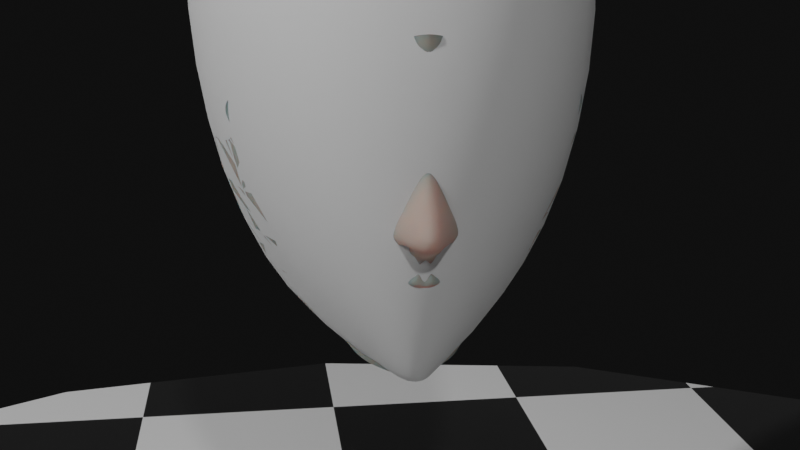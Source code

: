 # Source: Character_002.blend  (saved by Blender 2.90.8; exported with 4.5.12 LTS)
import bpy
from mathutils import Matrix  # noqa: F401  (used for matrix-valued properties, if any)

bpy.ops.wm.read_factory_settings(use_empty=True)
scene = bpy.context.scene
scene.name = 'Scene'

# ---- collections
col_camerastuff = bpy.data.collections.new('CameraStuff'); scene.collection.children.link(col_camerastuff)
col_referense = bpy.data.collections.new('Referense'); scene.collection.children.link(col_referense)
col_model = bpy.data.collections.new('Model'); scene.collection.children.link(col_model)

# ---- materials (node trees are filled in below, after node groups)
mat_ground = bpy.data.materials.new('Ground')
mat_ground.use_backface_culling = True
mat_ground.use_transparent_shadow = False
mat_skin = bpy.data.materials.new('Skin')
mat_skin.alpha_threshold = 0.0
mat_skin.use_transparent_shadow = False
mat_skin.line_color = (0.0, 0.0, 0.0, 1.0)
mat_lip = bpy.data.materials.new('Lip')
mat_lip.alpha_threshold = 0.0
mat_lip.use_transparent_shadow = False
mat_lip.line_color = (0.0, 0.0, 0.0, 1.0)

# ---- material node trees
mat_ground.use_nodes = True; mat_ground.node_tree.nodes.clear()
_N = mat_ground.node_tree.nodes; _L = mat_ground.node_tree.links
n0 = _N.new('ShaderNodeOutputMaterial'); n0.name = 'Material Output'; n0.location = (414, 262)
n1 = _N.new('ShaderNodeBsdfPrincipled'); n1.name = 'Principled BSDF'; n1.location = (5, 320)
n1.distribution = 'GGX'
n1.subsurface_method = 'BURLEY'
n1.inputs[2].default_value = 0.1727
n1.inputs[3].default_value = 1.45
n1.inputs[20].default_value = 0.02545
n1.inputs[24].default_value = 0.1482
n1.inputs[27].default_value = (0.0, 0.0, 0.0, 1.0)
n1.inputs[28].default_value = 1.0
n2 = _N.new('ShaderNodeTexChecker'); n2.name = 'Checker Texture'; n2.location = (-468, 261)
n2.inputs[2].default_value = (0.0, 0.0, 0.0, 1.0)
n2.inputs[3].default_value = 8.0
_L.new(n1.outputs[0], n0.inputs[0])
_L.new(n2.outputs[0], n1.inputs[0])
n0.is_active_output = True
mat_skin.use_nodes = True; mat_skin.node_tree.nodes.clear()
_N = mat_skin.node_tree.nodes; _L = mat_skin.node_tree.links
n0 = _N.new('ShaderNodeOutputMaterial'); n0.name = 'Material Output'; n0.location = (479, 300)
n1 = _N.new('ShaderNodeNormalMap'); n1.name = 'Normal Map'; n1.location = (-401, -23)
n1.space = 'BLENDER_WORLD'
n2 = _N.new('ShaderNodeTexNoise'); n2.name = 'Noise Texture'; n2.location = (-613, 5)
n2.inputs[2].default_value = 120.0
n2.inputs[3].default_value = 16.0
n2.inputs[4].default_value = 0.9083
n3 = _N.new('ShaderNodeBsdfPrincipled'); n3.name = 'Principled BSDF'; n3.location = (-100, 305)
n3.distribution = 'GGX'
n3.subsurface_method = 'BURLEY'
n3.inputs[0].default_value = (0.5953, 0.4205, 0.3608, 1.0)
n3.inputs[2].default_value = 0.8045
n3.inputs[3].default_value = 1.45
n3.inputs[8].default_value = 1.0
n3.inputs[10].default_value = 0.04614
n3.inputs[27].default_value = (0.0, 0.0, 0.0, 1.0)
n3.inputs[28].default_value = 1.0
_L.new(n2.outputs[0], n1.inputs[0])
_L.new(n3.outputs[0], n0.inputs[0])
n0.is_active_output = True
mat_lip.use_nodes = True; mat_lip.node_tree.nodes.clear()
_N = mat_lip.node_tree.nodes; _L = mat_lip.node_tree.links
n0 = _N.new('ShaderNodeOutputMaterial'); n0.name = 'Material Output'; n0.location = (300, 300)
n1 = _N.new('ShaderNodeMath'); n1.name = 'Math'; n1.location = (-1103, 269)
n1.operation = 'MULTIPLY'
n1.inputs[2].default_value = 0.0
n2 = _N.new('ShaderNodeValue'); n2.name = 'Value'; n2.location = (-1272, -90)
n2.outputs[0].default_value = 0.08
n3 = _N.new('ShaderNodeMath'); n3.name = 'Math.001'; n3.location = (-926, 270)
n3.width = 119
n3.operation = 'MULTIPLY'
n3.inputs[2].default_value = 0.0
n4 = _N.new('ShaderNodeBsdfPrincipled'); n4.name = 'Principled BSDF'; n4.location = (-446, 307)
n4.distribution = 'GGX'
n4.subsurface_method = 'BURLEY'
n4.inputs[0].default_value = (0.7875, 0.3713, 0.3033, 1.0)
n4.inputs[2].default_value = 0.1909
n4.inputs[3].default_value = 1.45
n4.inputs[8].default_value = 1.0
n4.inputs[10].default_value = 0.03659
n4.inputs[13].default_value = 0.4591
n4.inputs[27].default_value = (0.0, 0.0, 0.0, 1.0)
n4.inputs[28].default_value = 1.0
n5 = _N.new('ShaderNodeDisplacement'); n5.name = 'Displacement'; n5.location = (87, 84)
n5.inputs[0].default_value = 0.1
n5.inputs[2].default_value = 0.03
n6 = _N.new('ShaderNodeTexWave'); n6.name = 'Wave Texture'; n6.location = (-1347, 278)
n6.wave_type = 'RINGS'
n6.wave_profile = 'SAW'
n6.inputs[1].default_value = 55.0
n6.inputs[3].default_value = 1.0
_L.new(n5.outputs[0], n0.inputs[2])
_L.new(n1.outputs[0], n3.inputs[0])
_L.new(n6.outputs[1], n1.inputs[0])
_L.new(n2.outputs[0], n1.inputs[1])
_L.new(n2.outputs[0], n3.inputs[1])
_L.new(n3.outputs[0], n5.inputs[1])
_L.new(n4.outputs[0], n0.inputs[0])
n0.is_active_output = True

# ---- world
world_world = bpy.data.worlds.new('World'); scene.world = world_world
world_world.use_nodes = True; world_world.node_tree.nodes.clear()
_N = world_world.node_tree.nodes; _L = world_world.node_tree.links
n0 = _N.new('ShaderNodeOutputWorld'); n0.name = 'World Output'; n0.location = (300, 300)
n1 = _N.new('ShaderNodeBackground'); n1.name = 'Background'; n1.location = (10, 300)
n1.inputs[0].default_value = (0.004896, 0.004896, 0.004896, 1.0)
_L.new(n1.outputs[0], n0.inputs[0])
n0.is_active_output = True
world_world.color = (0.05088, 0.05088, 0.05088)
world_world.use_sun_shadow = False
world_world.sun_shadow_jitter_overblur = 0.0

# ---- cameras
cam_camera = bpy.data.cameras.new('Camera')
cam_camera.clip_end = 100.0
cam_camera.ortho_scale = 7.314
cam_camera.display_size = 0.5

# ---- lights
light_trilamp_back = bpy.data.lights.new('TriLamp-Back', 'AREA')
light_trilamp_back.transmission_factor = 0.0
light_trilamp_back.energy = 78.54
light_trilamp_back.shadow_soft_size = 0.25
light_trilamp_back.shadow_maximum_resolution = 0.006
light_trilamp_back.use_absolute_resolution = True
light_trilamp_fill = bpy.data.lights.new('TriLamp-Fill', 'AREA')
light_trilamp_fill.transmission_factor = 0.0
light_trilamp_fill.energy = 78.54
light_trilamp_fill.shadow_soft_size = 0.25
light_trilamp_fill.shadow_maximum_resolution = 0.006
light_trilamp_fill.use_absolute_resolution = True
light_trilamp_key_002 = bpy.data.lights.new('TriLamp-Key.002', 'AREA')
light_trilamp_key_002.transmission_factor = 0.0
light_trilamp_key_002.energy = 157.1
light_trilamp_key_002.shadow_soft_size = 0.25
light_trilamp_key_002.shadow_maximum_resolution = 0.006
light_trilamp_key_002.use_absolute_resolution = True

# ---- meshes
me_cube_001 = bpy.data.meshes.new('Cube.001')
me_cube_001.from_pydata([(-0.5551, -0.2993, -0.9432), (-0.9434, -0.5642, 1.593), (0.8561, -0.135, -1.276), (0.5396, -0.5642, 1.717), (-0.9563, -0.6209, -0.4679), (-1.138, -0.8038, 0.7643), (1.157, -0.8038, 0.7643), (1.157, -0.6209, -0.4679), (-0.098, 0.0, -1.041), (-1.155, 0.0, 1.807), (0.9177, 0.0, -1.3), (0.6521, 0.0, 1.931), (1.404, 0.0, -0.4679), (1.404, 0.0, 0.7832), (-1.17, 0.0, -0.4679), (-1.391, 0.0, 0.7832), (1.099, 0.0, -1.258), (-0.8435, 0.0, -0.6414), (0.2244, -0.6745, -1.105), (-0.2512, -1.022, 1.717), (0.1167, -1.078, -0.4679), (0.006307, -1.261, 0.7643), (-0.2512, 0.0, 1.931), (0.6891, 0.0, -1.3)], [], [(13, 11, 3, 6), (21, 19, 1, 5), (23, 10, 2, 18), (22, 9, 1, 19), (18, 20, 4, 0), (20, 21, 5, 4), (10, 16, 2), (12, 13, 6, 7), (4, 5, 15, 14), (0, 17, 8), (5, 1, 9, 15), (2, 16, 12, 7), (17, 0, 4, 14), (7, 6, 21, 20), (2, 7, 20, 18), (11, 22, 19, 3), (8, 23, 18, 0), (6, 3, 19, 21)])
me_cube_001.polygons.foreach_set('use_smooth', [True] * 18)
_uv = me_cube_001.uv_layers.new(name='UVMap')
_uv.uv.foreach_set('vector', [0.5417, 0.625, 0.625, 0.625, 0.625, 0.75, 0.5417, 0.75, 0.5417, 0.875, 0.625, 0.875, 0.625, 1.0, 0.5417, 1.0, 0.25, 0.625, 0.375, 0.625, 0.375, 0.75, 0.25, 0.75, 0.75, 0.625, 0.875, 0.625, 0.875, 0.75, 0.75, 0.75, 0.375, 0.875, 0.4583, 0.875, 0.4583, 1.0, 0.375, 1.0, 0.4583, 0.875, 0.5417, 0.875, 0.5417, 1.0, 0.4583, 1.0, 0.375, 0.625, 0.412, 0.625, 0.375, 0.75, 0.4583, 0.625, 0.5417, 0.625, 0.5417, 0.75, 0.4583, 0.75, 0.4583, 0.0, 0.5417, 0.0, 0.5417, 0.125, 0.4583, 0.125, 0.375, 0.0, 0.4406, 0.125, 0.4002, 0.125, 0.5417, 0.0, 0.625, 0.0, 0.625, 0.125, 0.5417, 0.125, 0.375, 0.75, 0.412, 0.625, 0.4583, 0.625, 0.4583, 0.75, 0.4406, 0.125, 0.375, 0.0, 0.4583, 0.0, 0.4583, 0.125, 0.4583, 0.75, 0.5417, 0.75, 0.5417, 0.875, 0.4583, 0.875, 0.375, 0.75, 0.4583, 0.75, 0.4583, 0.875, 0.375, 0.875, 0.625, 0.625, 0.75, 0.625, 0.75, 0.75, 0.625, 0.75, 0.08328, 0.6597, 0.25, 0.625, 0.25, 0.75, 0.125, 0.75, 0.5417, 0.75, 0.625, 0.75, 0.625, 0.875, 0.5417, 0.875])
me_cube_001.use_remesh_fix_poles = True
me_cube_001.use_remesh_preserve_attributes = False
me_cube_001.use_mirror_vertex_groups = False
me_cube_001.update()
me_plane = bpy.data.meshes.new('Plane')
me_plane.from_pydata([(-1.0, -1.0, 0.0), (1.0, -1.0, 0.0), (-1.0, 1.0, 0.0), (1.0, 1.0, 0.0)], [], [(0, 1, 3, 2)])
_uv = me_plane.uv_layers.new(name='UVMap')
_uv.uv.foreach_set('vector', [0.0, 0.0, 1.0, 0.0, 1.0, 1.0, 0.0, 1.0])
me_plane.materials.append(mat_ground)
me_plane.use_remesh_fix_poles = True
me_plane.use_remesh_preserve_attributes = False
me_plane.use_mirror_vertex_groups = False
me_plane.update()
me_cube_002 = bpy.data.meshes.new('Cube.002')
me_cube_002.from_pydata([(-0.0377, -0.1539, 0.4389), (-0.0377, -0.1516, 0.4389), (-0.0377, -0.1528, 0.4389), (-0.0377, -0.1516, 0.3985), (-0.0377, -0.1539, 0.3985), (-0.0377, -0.1528, 0.3985), (-0.0377, -0.1615, 0.4187), (-0.0377, -0.144, 0.4187), (-0.0377, -0.1528, 0.4187)], [], [(8, 2, 1, 7), (6, 0, 2, 8), (4, 6, 8, 5), (5, 8, 7, 3)])
_uv = me_cube_002.uv_layers.new(name='UVMap')
_uv.uv.foreach_set('vector', [0.5625, 0.125, 0.625, 0.125, 0.625, 0.25, 0.5625, 0.25, 0.5625, 0.0, 0.625, 0.0, 0.625, 0.125, 0.5625, 0.125, 0.5, 0.0, 0.5625, 0.0, 0.5625, 0.125, 0.5, 0.125, 0.5, 0.125, 0.5625, 0.125, 0.5625, 0.25, 0.5, 0.25])
me_cube_002.use_remesh_fix_poles = True
me_cube_002.use_remesh_preserve_attributes = False
me_cube_002.use_mirror_vertex_groups = False
me_cube_002.update()
me_cube_003 = bpy.data.meshes.new('Cube.003')
me_cube_003.from_pydata([(0.3446, -1.576, 4.332), (0.3556, -1.604, 4.556), (0.339, -1.85, 4.784), (0.08111, -2.23, 4.719), (-0.1281, -2.409, 4.6), (-0.2752, -2.516, 4.511), (-0.1452, -2.345, 4.291), (0.007229, -2.226, 4.245), (0.2361, -1.863, 4.241), (0.3017, -1.698, 4.31), (0.2111, -2.031, 4.238), (0.3428, -1.51, 4.35), (0.06164, -1.707, 4.384), (-0.01576, -2.013, 4.318), (0.03754, -1.818, 4.36), (-0.001023, -1.915, 4.319), (-0.1355, -2.128, 4.322), (-0.2251, -2.198, 4.349), (-0.3016, -2.299, 4.478), (-0.2151, -2.236, 4.531), (-0.09213, -2.131, 4.6), (0.05945, -1.907, 4.638), (0.06918, -1.762, 4.505), (0.06272, -1.746, 4.373), (-0.02699, -1.915, 4.419), (-0.04704, -1.995, 4.402), (-0.03323, -1.944, 4.413), (-0.04322, -1.969, 4.402), (-0.07807, -2.024, 4.403), (-0.1013, -2.042, 4.41), (-0.1211, -2.069, 4.444), (-0.09868, -2.052, 4.457), (-0.06682, -2.025, 4.475), (-0.02755, -1.967, 4.485), (-0.02503, -1.93, 4.45), (-0.02671, -1.925, 4.416)], [], [(4, 19, 18, 5), (10, 7, 16, 13), (8, 15, 14, 9), (11, 12, 22, 1), (1, 22, 21, 2), (8, 10, 13, 15), (7, 6, 17, 16), (6, 5, 18, 17), (0, 23, 12, 11), (3, 2, 21, 20), (9, 14, 23, 0), (4, 3, 20, 19), (17, 18, 30, 29), (16, 17, 29, 28), (13, 16, 28, 25), (19, 20, 32, 31), (14, 15, 27, 26), (23, 14, 26, 35), (15, 13, 25, 27), (12, 23, 35, 24), (22, 12, 24, 34), (21, 22, 34, 33), (18, 19, 31, 30), (20, 21, 33, 32), (33, 34, 24, 35, 26, 27, 25, 28, 29, 30, 31, 32)])
me_cube_003.polygons.foreach_set('use_smooth', [True] * 25)
_uv = me_cube_003.uv_layers.new(name='UVMap')
_uv.uv.foreach_set('vector', [0.0, 0.0, 0.0, 0.0, 0.0, 0.0, 0.0, 0.0, 0.0, 0.0, 0.0, 0.0, 0.0, 0.0, 0.0, 0.0, 0.0, 0.0, 0.0, 0.0, 0.0, 0.0, 0.0, 0.0, 0.0, 0.0, 0.0, 0.0, 0.0, 0.0, 0.0, 0.0, 0.0, 0.0, 0.0, 0.0, 0.0, 0.0, 0.0, 0.0, 0.0, 0.0, 0.0, 0.0, 0.0, 0.0, 0.0, 0.0, 0.0, 0.0, 0.0, 0.0, 0.0, 0.0, 0.0, 0.0, 0.0, 0.0, 0.0, 0.0, 0.0, 0.0, 0.0, 0.0, 0.0, 0.0, 0.0, 0.0, 0.0, 0.0, 0.0, 0.0, 0.0, 0.0, 0.0, 0.0, 0.0, 0.0, 0.0, 0.0, 0.0, 0.0, 0.0, 0.0, 0.0, 0.0, 0.0, 0.0, 0.0, 0.0, 0.0, 0.0, 0.0, 0.0, 0.0, 0.0, 0.0, 0.0, 0.0, 0.0, 0.0, 0.0, 0.0, 0.0, 0.0, 0.0, 0.0, 0.0, 0.0, 0.0, 0.0, 0.0, 0.0, 0.0, 0.0, 0.0, 0.0, 0.0, 0.0, 0.0, 0.0, 0.0, 0.0, 0.0, 0.0, 0.0, 0.0, 0.0, 0.0, 0.0, 0.0, 0.0, 0.0, 0.0, 0.0, 0.0, 0.0, 0.0, 0.0, 0.0, 0.0, 0.0, 0.0, 0.0, 0.0, 0.0, 0.0, 0.0, 0.0, 0.0, 0.0, 0.0, 0.0, 0.0, 0.0, 0.0, 0.0, 0.0, 0.0, 0.0, 0.0, 0.0, 0.0, 0.0, 0.0, 0.0, 0.0, 0.0, 0.0, 0.0, 0.0, 0.0, 0.0, 0.0, 0.0, 0.0, 0.0, 0.0, 0.0, 0.0, 0.0, 0.0, 0.0, 0.0, 0.0, 0.0, 0.0, 0.0, 0.0, 0.0, 0.0, 0.0, 0.0, 0.0, 0.0, 0.0, 0.0, 0.0, 0.0, 0.0, 0.0, 0.0, 0.0, 0.0, 0.0, 0.0, 0.0, 0.0, 0.0, 0.0, 0.0, 0.0, 0.0, 0.0, 0.0, 0.0])
me_cube_003.materials.append(mat_skin)
me_cube_003.materials.append(mat_lip)
me_cube_003.use_remesh_preserve_volume = False
me_cube_003.use_remesh_preserve_attributes = False
me_cube_003.use_mirror_vertex_groups = False
me_cube_003.update()
me_cube = bpy.data.meshes.new('Cube')
me_cube.from_pydata([(-0.5895, -1.007, -0.1516), (0.3972, -1.117, 1.634), (0.2884, 2.226e-08, -0.3846), (-2.411, -3.516, 3.964), (0.7112, -0.743, 1.673), (-0.2949, 2.505e-08, -0.3756), (-3.001, -8.598e-08, 0.6582), (0.7583, -1.042, 4.157), (0.6987, -1.237, 4.679), (0.6525, -1.724, 5.114), (0.2719, -2.484, 5.028), (-0.1059, -2.773, 4.801), (-0.4137, -2.977, 4.509), (-0.2144, -2.694, 4.201), (0.02053, -2.436, 3.959), (0.5603, -1.578, 3.934), (0.7138, -0.6279, 1.148), (0.6135, -1.27, 4.098), (0.4218, -1.104, 1.618), (0.8151, -0.3489, 1.068), (0.357, -1.98, 3.846), (0.7295, -0.9834, 4.273), (1.337, -0.6111, 2.868), (1.595, -0.5468, 2.867), (2.238, 0.0, 2.808), (1.394, -0.5666, 2.998), (1.184, -0.3679, 3.823), (1.602, -0.1813, 3.841), (1.778, -0.4172, 2.854), (1.592, -0.4538, 2.593), (1.443, 0.0, 2.131), (1.901, -0.2867, 2.603), (1.37, -0.4258, 2.462), (-0.8228, 2.871e-08, -0.373), (-2.14, 0.0, 0.01823), (-0.3161, -0.7497, -0.2677), (-2.953, -2.453, 1.224), (1.377, -0.2708, 1.791), (1.423, 0.0, 1.731), (0.8993, 6.159e-10, 1.023), (0.4467, -1.074, 1.553), (1.238, -0.4575, 1.739), (0.6841, -0.6982, 1.577), (0.8984, -0.6111, 1.574), (0.4564, -1.021, 1.604), (1.102, -0.3831, 1.555), (1.188, -0.3062, 1.582), (1.307, 0.0, 1.558), (1.279, 0.0, 1.455), (0.5308, -0.8546, 1.58), (1.085, -0.4833, 1.583), (1.157, -0.4726, 1.641), (1.291, -0.2907, 1.708), (0.7044, -0.7212, 1.606), (1.341, 0.0, 1.227), (1.086, -0.3662, 1.233), (0.4258, -1.098, 1.618), (0.4251, -1.091, 1.625), (0.9195, -0.6161, 1.352), (0.468, -1.05, 1.595), (1.384, 0.0, 1.649), (1.74, -0.4383, 2.717), (1.577, -0.5633, 2.707), (2.217, 0.0, 2.691), (1.286, -0.5915, 2.642), (1.58, -0.2726, 2.506), (1.989, 0.0, 2.478), (2.125, 0.0, 2.586), (1.73, -0.2105, 2.472), (2.14, -0.172, 2.832), (2.129, -0.1693, 2.707), (1.516, -0.0849, 2.141), (2.131, -0.1022, 2.573), (1.938, -0.07233, 2.475), (1.789, 0.0, 2.406), (1.604, -0.2134, 2.413), (1.753, -0.05624, 2.402), (1.048, -0.4314, 3.84), (0.9187, -0.811, 4.741), (0.8453, -1.29, 5.466), (0.1462, -2.605, 5.24), (-0.453, -3.179, 4.933), (-0.7971, -3.397, 4.592), (-0.599, -3.054, 4.033), (-0.08573, -2.459, 3.374), (0.7686, -0.7986, 3.233), (0.9549, -0.4861, 3.638), (0.4191, -1.419, 2.923), (0.9736, -0.6035, 4.284), (0.4974, -1.343, 4.247), (-0.3745, -2.767, 4.505), (-0.06031, -2.358, 4.102), (0.3581, -1.816, 4.13), (0.5353, -1.214, 4.304), (0.651, -0.4833, 1.671), (0.2659, -0.8546, 1.607), (0.7247, 0.0, 1.526), (0.7842, 0.0, 1.7), (0.7662, -0.3062, 1.671), (0.6085, -0.3831, 1.566), (0.2575, -0.9844, 1.664), (0.5578, -0.6413, 1.604), (0.374, -0.6982, 1.717), (-0.07741, -1.12, 0.8222), (1.648, -0.4836, 2.998), (1.686, -0.3923, 3.16), (1.826, -0.3729, 2.989), (1.802, -0.3436, 3.163), (2.14, 0.0, 2.998), (2.051, 0.0, 3.213), (2.086, -0.134, 3.001), (2.017, -0.1192, 3.204), (1.466, -0.5706, 2.867), (1.447, -0.457, 2.497), (1.455, -0.6163, 2.667), (1.498, -0.4382, 2.563), (1.45, -0.4082, 2.537), (1.614, -0.4176, 2.595), (1.665, -0.269, 2.532), (1.47, -0.3173, 2.404), (1.496, -0.3212, 2.497), (1.731, -0.3128, 2.57), (1.596, 0.0, 2.358), (1.602, -0.07401, 2.358), (1.462, -0.3192, 2.719), (1.423, -0.4076, 2.746), (1.401, -0.3757, 2.734), (1.478, -0.4104, 2.761), (1.501, -0.3256, 2.731), (1.423, -0.3353, 2.715), (1.532, -0.3556, 2.749), (1.462, -0.3289, 2.767), (1.452, -0.3468, 2.774), (1.446, -0.3447, 2.771), (1.467, -0.3471, 2.778), (1.473, -0.3312, 2.77), (1.452, -0.3328, 2.766), (1.481, -0.3396, 2.775), (0.711, -0.7651, 1.754), (0.3597, -1.151, 1.646), (0.6052, -0.6539, 1.005), (0.7288, -0.3166, 0.9064), (0.4012, -1.149, 1.548), (1.454, -0.2461, 1.885), (0.4029, -1.136, 1.628), (1.317, -0.4418, 1.833), (0.7904, 1.315e-09, 0.8704), (1.432, 0.0, 1.869), (0.1527, -0.4752, 2.019), (0.02974, -0.9133, 1.553), (0.2949, 0.0, 1.123), (0.3361, 0.0, 2.014), (0.269, -0.2611, 2.027), (0.2085, -0.3241, 1.167), (-0.02804, -0.95, 1.813), (0.09347, -0.6581, 1.327), (0.02799, -0.7427, 1.969), (-0.2284, -0.4578, 2.113), (-0.3007, -0.8467, 1.548), (-0.1119, 0.0, 1.062), (-0.0647, 0.0, 2.129), (-0.1185, -0.2461, 2.145), (-0.1719, -0.2966, 1.116), (-0.3285, -0.8724, 1.816), (-0.2801, -0.6129, 1.292), (-0.3121, -0.7043, 2.011), (-1.063, -0.3804, 1.906), (-1.155, -0.6834, 1.624), (-1.099, 0.0, 1.358), (-1.018, 0.0, 1.935), (-1.036, -0.2014, 1.931), (-1.117, -0.2316, 1.393), (-1.167, -0.6918, 1.759), (-1.133, -0.4598, 1.476), (-1.103, -0.5532, 1.849), (-1.315, -0.3089, 1.761), (-1.295, -0.5534, 1.679), (-1.393, 0.0, 1.587), (-1.382, 0.0, 1.779), (-1.354, -0.1737, 1.769), (-1.361, -0.1782, 1.607), (-1.298, -0.5507, 1.716), (-1.328, -0.3299, 1.628), (-1.298, -0.4631, 1.743), (-0.7238, -0.2905, 1.257), (-0.7833, -0.5657, 1.392), (-0.7044, -0.4233, 2.005), (-0.6382, -0.2247, 2.037), (-0.8282, -0.7617, 1.586), (-0.7805, -0.6237, 1.924), (-0.8504, -0.7783, 1.788), (-0.601, 0.0, 2.035), (-0.6806, 0.0, 1.212), (0.533, -0.8714, 1.356), (0.6977, -0.7479, 1.571), (0.6587, -0.8523, 1.436), (0.3935, -0.7479, 1.598), (0.4081, -0.9393, 1.251), (0.04913, -0.7857, 1.44), (-0.2965, -0.7298, 1.421), (-1.142, -0.5934, 1.553), (-1.302, -0.4835, 1.658), (-0.8093, -0.6637, 1.489), (1.048, 0.0, 1.589), (0.8681, -0.4833, 1.601), (0.3571, -1.003, 1.602), (0.5263, -0.6982, 1.603), (1.027, 0.0, 1.599), (0.9831, -0.3062, 1.6), (0.3961, -0.8546, 1.597), (0.7293, -0.6261, 1.597), (0.857, -0.3831, 1.594), (0.5422, -0.7479, 1.597), (0.5161, -0.9509, 1.655), (0.5328, -0.9098, 1.615), (0.5482, -0.952, 1.516), (0.3033, -0.8413, 1.691), (0.4911, -1.005, 1.703), (-0.002507, -0.8463, 1.891), (-0.3218, -0.7884, 1.913), (-1.135, -0.6225, 1.804), (-1.298, -0.5069, 1.729), (-0.8163, -0.701, 1.856), (-0.8193, -0.7127, 1.537), (0.4803, -0.9745, 1.455), (0.611, -0.8012, 1.576), (0.3258, -0.8012, 1.602), (0.3973, -1.051, 1.399), (0.03817, -0.8495, 1.497), (-0.2992, -0.7882, 1.484), (-1.149, -0.6384, 1.589), (-1.298, -0.5184, 1.669), (0.5485, -0.8601, 1.591), (0.4637, -0.8012, 1.597), (0.4229, -0.8507, 1.602), (0.2931, -1.283, 1.712), (0.753, -0.7903, 1.953), (0.4466, -0.6925, 0.8171), (0.2987, -1.278, 1.668), (0.6306, -0.3221, 0.6598), (1.387, -0.2202, 2.01), (0.3103, -1.251, 1.537), (1.314, -0.4014, 1.997), (0.2604, -1.026, 1.132), (0.3955, -1.188, 1.847), (0.2917, -1.16, 1.358), (0.7383, 9.687e-09, 0.6138), (1.401, 0.0, 2.004), (1.456, -0.1369, 1.803), (1.485, -0.1231, 1.877), (1.504, -0.1032, 2.003), (1.822, -0.1582, 2.473), (2.031, -0.267, 2.842), (2.006, -0.282, 2.716), (2.034, -0.2176, 2.585), (1.67, -0.1478, 2.407), (1.988, -0.2469, 2.996), (1.967, -0.22, 3.164), (1.536, -0.1957, 2.381), (1.373, -0.3621, 2.142), (1.451, -0.2043, 2.145), (1.449, 0.0, 1.785), (0.8625, -0.8111, 2.139), (0.4614, -1.032, 2.136), (1.523, 0.0, 2.266), (1.557, -0.07512, 2.274), (1.506, -0.1962, 2.286), (1.432, -0.3316, 2.297), (1.152, -0.6372, 2.367), (0.9356, -0.7517, 2.509), (1.521, -0.537, 2.999), (0.03483, -1.31, 1.222), (0.136, -0.6961, 0.4697), (0.2151, -1.32, 1.962), (0.06215, -1.44, 1.5), (0.06225, -1.494, 1.678), (0.08902, -1.484, 1.803), (0.3969, -1.176, 2.278), (0.7359, -0.8893, 2.644), (1.177, -0.7123, 2.83), (0.425, -0.3459, 0.3289), (0.6588, 3.187e-08, 0.1973), (1.251, -0.5909, 3.093), (1.214, -0.6383, 2.951), (1.451, -0.5236, 3.149), (1.548, -0.4656, 3.153), (1.292, -0.5266, 3.251), (1.75, 0.0, 3.85), (1.478, -0.2504, 3.837), (1.343, -0.2949, 3.833), (1.009, -0.5677, 4.733), (1.454, -0.2779, 4.829), (1.574, 0.0, 4.861), (1.348, -0.3458, 4.811), (1.16, -0.4412, 4.774), (1.274, -0.3491, 4.309), (1.029, -0.8807, 5.685), (1.576, -0.3423, 6.011), (1.812, 0.0, 6.09), (1.427, -0.4928, 5.93), (1.205, -0.6933, 5.816), (1.109, -0.4335, 4.277), (1.73, -0.2256, 6.06), (1.69, -0.09757, 3.845), (1.541, -0.1795, 4.847), (0.6566, -1.373, 4.641), (0.6337, -1.81, 4.898), (0.3339, -2.399, 4.933), (-0.03758, -2.653, 4.798), (-0.2029, -2.52, 4.24), (0.4576, -1.499, 4.197), (0.1746, -2.084, 4.088), (0.5394, 2.512e-08, -0.2594), (0.6411, -0.9399, 5.582), (-0.06012, -0.7013, 0.05084), (-0.1193, -0.3685, -0.3713), (0.2489, -0.3499, -0.09587), (-0.1366, -1.786, 2.242), (-0.3483, -1.755, 1.455), (-0.2446, -1.848, 1.948), (-0.2981, -1.839, 1.716), (-0.4112, -1.576, 1.061), (-0.2552, -1.059, 0.2501), (0.05668, -1.728, 2.62), (1.559, -0.08487, 4.857), (1.768, -0.1178, 6.079), (1.718, -0.05223, 3.848), (0.8618, -0.6387, 3.435), (1.662, 0.0, 4.356), (1.412, -0.2987, 4.324), (1.528, -0.2296, 4.335), (1.615, -0.1386, 4.346), (1.638, -0.06855, 4.352), (0.5885, -1.42, 4.013), (0.4331, -1.642, 4.15), (0.6738, -1.209, 3.606), (0.807, -0.9003, 3.884), (-0.3189, -2.971, 4.831), (-0.6338, -3.196, 4.584), (-0.3662, -2.841, 4.127), (0.9098, -0.7337, 4.01), (0.2989, -1.724, 3.428), (-0.02296, -2.51, 3.704), (0.8398, -0.805, 4.275), (0.1643, -2.55, 5.124), (0.7802, -1.518, 5.314), (0.8231, -1.027, 4.713), (0.7404, -1.052, 3.745), (0.2902, -1.412, 4.256), (-0.4738, -2.64, 4.474), (-0.2431, -2.303, 4.145), (0.1295, -1.842, 4.148), (0.3196, -1.326, 4.339), (0.3818, -1.467, 4.611), (0.3106, -1.843, 4.845), (-0.01202, -2.314, 4.801), (-0.3064, -2.563, 4.647), (-0.3924, -2.469, 4.271), (0.2358, -1.547, 4.213), (-0.01101, -2.071, 4.124), (0.1907, -1.679, 4.174), (0.06292, -1.487, 4.271), (-0.6162, -2.578, 4.467), (-0.4274, -2.265, 4.17), (-0.07259, -1.849, 4.18), (0.06772, -1.389, 4.317), (0.09017, -1.51, 4.577), (0.04735, -1.845, 4.824), (-0.2854, -2.296, 4.737), (-0.5215, -2.491, 4.584), (-0.5475, -2.389, 4.282), (-0.003396, -1.607, 4.236), (-0.1717, -2.055, 4.157), (-0.0363, -1.716, 4.199), (-0.9246, -2.815, 3.193), (-3.411, -2.344, 1.15), (-1.787, -2.087, 0.7952), (-1.942, -1.711, 0.4005), (-2.053, -3.435, 3.953), (-2.871, -2.231, 0.8747), (-2.501, -2.436, 1.049), (-3.278, -2.643, 1.513), (-2.857, -2.667, 1.481), (-2.755, -2.817, 1.789), (-2.659, -2.949, 2.117), (-2.549, -3.105, 2.479), (-2.408, -3.235, 2.886), (-2.645, -3.435, 3.39), (-2.227, -3.334, 3.38), (-2.803, -3.354, 2.949), (-2.927, -3.207, 2.565), (-3.048, -3.019, 2.183), (-3.161, -2.853, 1.841), (-0.358, -2.304, 2.905), (-1.59, -3.34, 3.956), (-1.627, -2.294, 1.219), (-2.315, -2.592, 1.363), (-1.507, -2.398, 1.586), (-2.201, -2.671, 1.685), (-1.416, -2.507, 1.883), (-2.115, -2.801, 1.996), (-1.311, -2.601, 2.192), (-2.011, -2.931, 2.336), (-1.154, -2.68, 2.606), (-1.86, -3.039, 2.757), (-1.675, -3.16, 3.307), (-1.108, -1.768, 0.604), (-1.266, -1.342, 0.1245), (-0.9794, -2.014, 1.111), (-0.8715, -2.106, 1.507), (-0.785, -2.169, 1.792), (-0.6986, -2.208, 2.07), (-0.568, -2.223, 2.436)], [(5, 33), (33, 34), (2, 5), (34, 6)], [(210, 211, 99, 101), (52, 51, 50, 46), (51, 53, 42, 50), (55, 54, 48, 45), (57, 56, 44), (195, 58, 43, 194), (214, 57, 44, 232), (60, 52, 46, 47), (56, 59, 49, 44), (18, 40, 59, 56), (16, 19, 55, 58), (38, 37, 52, 60), (213, 1, 57, 214), (193, 16, 58, 195), (1, 18, 56, 57), (19, 39, 54, 55), (41, 4, 53, 51), (58, 55, 45, 43), (114, 62, 23, 112), (61, 62, 29, 31), (72, 67, 63, 70), (28, 23, 62, 61), (113, 29, 62, 114), (252, 28, 61, 253), (282, 283, 22, 25), (69, 110, 256, 252), (256, 106, 28, 252), (251, 254, 31, 68), (255, 251, 68, 75), (74, 66, 73, 76), (66, 67, 72, 73), (23, 104, 270, 112), (24, 69, 70, 63), (254, 72, 70, 253), (347, 335, 85, 327), (338, 337, 81, 82), (338, 82, 83, 339), (340, 336, 86, 77), (322, 406, 407, 0), (339, 83, 84, 342), (341, 87, 85, 335), (343, 340, 77, 88), (345, 79, 80, 344), (346, 343, 88, 78), (345, 346, 78, 79), (344, 80, 81, 337), (12, 90, 308, 11), (13, 309, 90, 12), (14, 91, 309, 13), (15, 92, 311, 20), (10, 307, 306, 9), (8, 305, 93, 21), (15, 333, 334, 92), (342, 84, 87, 341), (9, 306, 305, 8), (11, 308, 307, 10), (17, 310, 334, 333), (142, 241, 245, 227), (143, 240, 242, 145), (240, 143, 249, 250), (145, 242, 236, 138), (141, 239, 246, 146), (227, 245, 243, 197), (140, 237, 239, 141), (197, 243, 237, 140), (211, 203, 96, 99), (204, 206, 102, 94), (208, 204, 94, 98), (205, 209, 95, 100), (234, 205, 100, 216), (207, 208, 98, 97), (212, 210, 101, 196), (37, 41, 51, 52), (108, 109, 111, 110), (257, 256, 110, 111), (28, 106, 104, 23), (32, 113, 114, 64), (64, 114, 112, 22), (31, 121, 118, 68), (31, 29, 117, 121), (29, 113, 115, 117), (32, 116, 115, 113), (116, 120, 129, 126), (122, 74, 76, 123), (119, 75, 65, 120), (68, 118, 65, 75), (264, 122, 123, 265), (255, 75, 119, 258), (65, 118, 128, 124), (115, 116, 126, 125), (126, 129, 136, 133), (118, 121, 130, 128), (121, 117, 127, 130), (117, 115, 125, 127), (120, 65, 124, 129), (127, 125, 132, 134), (124, 128, 135, 131), (129, 124, 131, 136), (130, 127, 134, 137), (125, 126, 133, 132), (128, 130, 137, 135), (39, 19, 141, 146), (18, 1, 139, 144), (4, 41, 145, 138), (41, 37, 143, 145), (40, 18, 144, 142), (224, 40, 142, 227), (19, 16, 140, 141), (213, 4, 138, 217), (94, 102, 156, 148), (97, 98, 152, 151), (99, 96, 150, 153), (100, 95, 149, 154), (101, 99, 153, 155), (216, 100, 154, 218), (98, 94, 148, 152), (196, 101, 155, 198), (148, 156, 165, 157), (218, 154, 163, 219), (151, 152, 161, 160), (153, 150, 159, 162), (154, 149, 158, 163), (155, 153, 162, 164), (152, 148, 157, 161), (198, 155, 164, 199), (162, 184, 185, 164), (157, 186, 187, 161), (164, 185, 202, 199), (219, 222, 189, 165), (161, 187, 191, 160), (159, 192, 184, 162), (158, 188, 190, 163), (229, 199, 202, 223), (185, 184, 171, 173), (187, 186, 166, 170), (202, 185, 173, 200), (186, 189, 174, 166), (222, 190, 172, 220), (191, 187, 170, 169), (184, 192, 168, 171), (190, 188, 167, 172), (170, 166, 175, 179), (200, 173, 182, 201), (166, 174, 183, 175), (220, 172, 181, 221), (169, 170, 179, 178), (171, 168, 177, 180), (172, 167, 176, 181), (173, 171, 180, 182), (180, 177, 178, 179), (179, 175, 182, 180), (175, 183, 201, 182), (230, 200, 201, 231), (223, 202, 200, 230), (228, 198, 199, 229), (226, 196, 198, 228), (16, 193, 197, 140), (233, 212, 196, 226), (144, 238, 241, 142), (224, 193, 195, 215), (215, 195, 194, 225), (231, 201, 183, 221), (165, 189, 186, 157), (225, 194, 212, 233), (194, 43, 210, 212), (47, 46, 208, 207), (232, 44, 205, 234), (44, 49, 209, 205), (46, 50, 204, 208), (50, 42, 206, 204), (45, 48, 203, 211), (43, 45, 211, 210), (42, 232, 234, 206), (49, 225, 233, 209), (176, 231, 221, 181), (59, 215, 225, 49), (40, 224, 215, 59), (209, 233, 226, 95), (95, 226, 228, 149), (149, 228, 229, 158), (188, 223, 230, 167), (167, 230, 231, 176), (174, 220, 221, 183), (189, 222, 220, 174), (158, 229, 223, 188), (163, 190, 222, 219), (156, 218, 219, 165), (102, 216, 218, 156), (1, 213, 217, 139), (193, 224, 227, 197), (206, 234, 216, 102), (138, 236, 244, 217), (139, 235, 238, 144), (4, 213, 214, 53), (53, 214, 232, 42), (247, 250, 249, 147), (71, 250, 247, 30), (217, 244, 235, 139), (76, 255, 258, 123), (25, 22, 112, 270), (107, 106, 256, 257), (31, 254, 253, 61), (76, 73, 251, 255), (73, 72, 254, 251), (69, 252, 253, 70), (240, 250, 71, 260), (265, 266, 260, 71), (266, 267, 259, 260), (240, 260, 259, 242), (147, 249, 248, 261), (143, 37, 248, 249), (38, 261, 248, 37), (119, 120, 116, 32), (268, 262, 259, 267), (236, 242, 259, 262), (269, 263, 262, 268), (244, 236, 262, 263), (64, 269, 268, 32), (32, 268, 267, 119), (258, 119, 267, 266), (123, 258, 266, 265), (30, 264, 265, 71), (246, 239, 280, 281), (239, 237, 272, 280), (237, 243, 103, 272), (243, 245, 271, 103), (245, 241, 274, 271), (274, 241, 238, 275), (238, 235, 276, 275), (235, 244, 273, 276), (263, 277, 273, 244), (269, 278, 277, 263), (64, 279, 278, 269), (132, 136, 131, 134), (133, 136, 132), (135, 137, 134, 131), (22, 283, 279, 64), (270, 285, 284, 25), (270, 104, 105, 285), (106, 107, 105, 104), (282, 25, 284, 286), (257, 111, 326, 303), (107, 257, 303, 27), (105, 288, 289, 285), (331, 332, 324, 304), (26, 284, 285, 289), (111, 109, 287, 326), (301, 295, 294, 290), (88, 301, 290, 78), (330, 331, 304, 291), (329, 330, 291, 293), (295, 329, 293, 294), (78, 290, 296, 79), (291, 304, 302, 297), (293, 291, 297, 299), (290, 294, 300, 296), (294, 293, 299, 300), (286, 284, 26, 77), (304, 324, 325, 302), (24, 108, 110, 69), (283, 327, 85, 279), (281, 280, 316, 312), (280, 272, 314, 316), (274, 275, 320, 318), (276, 273, 317, 319), (275, 276, 319, 320), (272, 103, 322, 314), (271, 274, 318, 321), (103, 271, 321, 322), (277, 323, 317, 273), (278, 87, 323, 277), (278, 279, 85, 87), (324, 292, 298, 325), (332, 328, 292, 324), (282, 286, 77, 86), (327, 283, 282, 86), (326, 287, 328, 332), (289, 288, 329, 295), (288, 27, 330, 329), (27, 303, 331, 330), (77, 26, 301, 88), (26, 289, 295, 301), (303, 326, 332, 331), (7, 89, 310, 17), (336, 347, 327, 86), (17, 333, 347, 336), (10, 344, 337, 11), (9, 8, 346, 345), (8, 21, 343, 346), (9, 345, 344, 10), (21, 7, 340, 343), (20, 341, 335, 15), (13, 339, 342, 14), (20, 311, 91, 14), (7, 17, 336, 340), (12, 338, 339, 13), (12, 11, 337, 338), (333, 15, 335, 347), (21, 93, 89, 7), (309, 91, 350, 357), (92, 334, 360, 351), (334, 310, 358, 360), (305, 306, 354, 353), (310, 89, 348, 358), (306, 307, 355, 354), (90, 309, 357, 349), (307, 308, 356, 355), (311, 92, 351, 359), (14, 342, 341, 20), (93, 305, 353, 352), (89, 93, 352, 348), (308, 90, 349, 356), (360, 358, 371, 373), (357, 350, 363, 370), (351, 360, 373, 364), (358, 348, 361, 371), (348, 352, 365, 361), (349, 357, 370, 362), (353, 354, 367, 366), (359, 351, 364, 372), (354, 355, 368, 367), (91, 311, 359, 350), (355, 356, 369, 368), (352, 353, 366, 365), (356, 349, 362, 369), (2, 312, 316, 315), (316, 314, 35, 315), (35, 314, 322, 0), (288, 105, 107, 27), (380, 36, 375, 379), (406, 376, 377, 407), (382, 381, 375, 36), (376, 380, 379, 377), (383, 392, 381, 382), (3, 387, 388, 378), (318, 409, 408, 321), (386, 389, 390, 385), (385, 390, 391, 384), (384, 391, 392, 383), (406, 322, 321, 408), (387, 389, 386, 388), (376, 406, 408, 395), (380, 376, 395, 396), (36, 380, 396, 382), (383, 382, 396, 398), (396, 395, 397, 398), (395, 408, 409, 397), (409, 318, 320, 410), (411, 319, 317, 412), (410, 320, 319, 411), (397, 409, 410, 399), (399, 410, 411, 401), (400, 399, 401, 402), (398, 397, 399, 400), (384, 383, 398, 400), (385, 384, 400, 402), (317, 323, 393, 412), (401, 411, 412, 403), (402, 401, 403, 404), (386, 385, 402, 404), (388, 386, 404, 405), (404, 403, 374, 405), (374, 403, 412, 393), (350, 359, 372, 363), (393, 84, 83, 374), (374, 83, 394, 405), (378, 388, 405, 394), (393, 323, 87, 84)])
me_cube.polygons.foreach_set('use_smooth', [True] * 368)
me_cube.polygons.foreach_set('material_index', [1, 1, 1, 1, 1, 1, 1, 1, 1, 1, 1, 1, 1, 1, 1, 1, 1, 1, 0, 0, 0, 0, 0, 0, 0, 0, 0, 0, 0, 0, 0, 0, 0, 0, 0, 0, 0, 0, 0, 0, 0, 0, 0, 0, 0, 0, 0, 0, 0, 0, 0, 0, 0, 0, 0, 0, 0, 0, 0, 0, 0, 0, 0, 0, 0, 1, 1, 1, 1, 1, 1, 1, 1, 0, 0, 0, 0, 0, 0, 0, 0, 0, 0, 0, 0, 0, 0, 0, 0, 0, 0, 0, 0, 0, 0, 0, 0, 0, 0, 0, 0, 0, 0, 0, 0, 0, 0, 0, 0, 1, 1, 1, 1, 1, 1, 1, 1, 1, 1, 1, 1, 1, 1, 1, 1, 1, 1, 1, 1, 1, 1, 1, 1, 1, 1, 1, 1, 1, 1, 1, 1, 1, 1, 1, 1, 1, 1, 1, 1, 1, 1, 1, 1, 1, 1, 1, 0, 1, 0, 1, 1, 1, 1, 1, 1, 1, 1, 1, 1, 1, 1, 1, 1, 1, 1, 1, 1, 1, 1, 1, 1, 1, 1, 1, 1, 1, 1, 1, 0, 0, 1, 0, 0, 1, 1, 0, 0, 0, 0, 0, 0, 0, 0, 0, 0, 0, 0, 0, 0, 0, 0, 1, 0, 0, 0, 0, 0, 0, 0, 0, 0, 0, 0, 0, 0, 0, 0, 0, 0, 0, 0, 0, 0, 0, 0, 0, 0, 0, 0, 0, 0, 0, 0, 0, 0, 0, 0, 0, 0, 0, 0, 0, 0, 0, 0, 0, 0, 0, 0, 0, 0, 0, 0, 0, 0, 0, 0, 0, 0, 0, 0, 0, 0, 0, 0, 0, 0, 0, 0, 0, 0, 0, 0, 0, 0, 0, 0, 0, 0, 0, 0, 0, 0, 0, 0, 0, 0, 0, 0, 0, 0, 0, 0, 0, 0, 0, 0, 0, 0, 0, 0, 0, 0, 0, 0, 0, 0, 0, 0, 0, 0, 0, 0, 0, 0, 0, 0, 0, 0, 0, 0, 0, 0, 0, 0, 0, 0, 0, 0, 0, 0, 0, 0, 0, 0, 0, 0, 0, 0, 0, 0, 0, 0, 0, 0, 0, 0, 0, 0, 0, 0, 0, 0, 0, 0, 0, 0, 0])
_uv = me_cube.uv_layers.new(name='UVMap')
_uv.uv.foreach_set('vector', [0.0, 0.0, 0.0, 0.0, 0.0, 0.0, 0.0, 0.0, 0.0, 0.0, 0.0, 0.0, 0.0, 0.0, 0.0, 0.0, 0.0, 0.0, 0.0, 0.0, 0.0, 0.0, 0.0, 0.0, 0.0, 0.0, 0.0, 0.0, 0.0, 0.0, 0.0, 0.0, 0.0, 0.0, 0.0, 0.0, 0.0, 0.0, 0.0, 0.0, 0.0, 0.0, 0.0, 0.0, 0.0, 0.0, 0.0, 0.0, 0.0, 0.0, 0.0, 0.0, 0.0, 0.0, 0.0, 0.0, 0.0, 0.0, 0.0, 0.0, 0.0, 0.0, 0.0, 0.0, 0.0, 0.0, 0.0, 0.0, 0.0, 0.0, 0.0, 0.0, 0.0, 0.0, 0.0, 0.0, 0.0, 0.0, 0.0, 0.0, 0.0, 0.0, 0.0, 0.0, 0.0, 0.0, 0.0, 0.0, 0.0, 0.0, 0.0, 0.0, 0.0, 0.0, 0.0, 0.0, 0.0, 0.0, 0.0, 0.0, 0.0, 0.0, 0.0, 0.0, 0.0, 0.0, 0.0, 0.0, 0.0, 0.0, 0.0, 0.0, 0.0, 0.0, 0.0, 0.0, 0.0, 0.0, 0.0, 0.0, 0.0, 0.0, 0.0, 0.0, 0.0, 0.0, 0.0, 0.0, 0.0, 0.0, 0.0, 0.0, 0.0, 0.0, 0.0, 0.0, 0.0, 0.0, 0.0, 0.0, 0.0, 0.0, 0.0, 0.0, 0.0, 0.0, 0.0, 0.0, 0.0, 0.0, 0.0, 0.0, 0.0, 0.0, 0.0, 0.0, 0.0, 0.0, 0.0, 0.0, 0.0, 0.0, 0.0, 0.0, 0.0, 0.0, 0.0, 0.0, 0.0, 0.0, 0.0, 0.0, 0.0, 0.0, 0.0, 0.0, 0.0, 0.0, 0.0, 0.0, 0.0, 0.0, 0.0, 0.0, 0.0, 0.0, 0.0, 0.0, 0.0, 0.0, 0.0, 0.0, 0.0, 0.0, 0.0, 0.0, 0.0, 0.0, 0.0, 0.0, 0.0, 0.0, 0.0, 0.0, 0.0, 0.0, 0.0, 0.0, 0.0, 0.0, 0.0, 0.0, 0.0, 0.0, 0.0, 0.0, 0.0, 0.0, 0.0, 0.0, 0.0, 0.0, 0.0, 0.0, 0.0, 0.0, 0.0, 0.0, 0.0, 0.0, 0.0, 0.0, 0.0, 0.0, 0.0, 0.0, 0.0, 0.0, 0.0, 0.0, 0.0, 0.0, 0.0, 0.0, 0.0, 0.0, 0.0, 0.0, 0.0, 0.0, 0.0, 0.0, 0.0, 0.0, 0.0, 0.0, 0.0, 0.0, 0.0, 0.0, 0.0, 0.0, 0.0, 0.0, 0.0, 0.0, 0.0, 0.0, 0.0, 0.0, 0.0, 0.0, 0.0, 0.0, 0.0, 0.0, 0.0, 0.0, 0.0, 0.0, 0.0, 0.0, 0.0, 0.0, 0.0, 0.0, 0.0, 0.0, 0.0, 0.0, 0.0, 0.0, 0.0, 0.0, 0.0, 0.0, 0.0, 0.0, 0.0, 0.0, 0.0, 0.0, 0.0, 0.0, 0.0, 0.0, 0.0, 0.0, 0.0, 0.0, 0.0, 0.0, 0.0, 0.0, 0.0, 0.0, 0.0, 0.0, 0.0, 0.0, 0.0, 0.0, 0.0, 0.0, 0.0, 0.0, 0.0, 0.0, 0.0, 0.0, 0.0, 0.0, 0.0, 0.0, 0.0, 0.0, 0.0, 0.0, 0.0, 0.0, 0.0, 0.0, 0.0, 0.0, 0.0, 0.0, 0.0, 0.0, 0.0, 0.0, 0.0, 0.0, 0.0, 0.0, 0.0, 0.0, 0.0, 0.0, 0.0, 0.0, 0.0, 0.0, 0.0, 0.0, 0.0, 0.0, 0.0, 0.0, 0.0, 0.0, 0.0, 0.0, 0.0, 0.0, 0.0, 0.0, 0.0, 0.0, 0.0, 0.0, 0.0, 0.0, 0.0, 0.0, 0.0, 0.0, 0.0, 0.0, 0.0, 0.0, 0.0, 0.0, 0.0, 0.0, 0.0, 0.0, 0.0, 0.0, 0.0, 0.0, 0.0, 0.0, 0.0, 0.0, 0.0, 0.0, 0.0, 0.0, 0.0, 0.0, 0.0, 0.0, 0.0, 0.0, 0.0, 0.0, 0.0, 0.0, 0.0, 0.0, 0.0, 0.0, 0.0, 0.0, 0.0, 0.0, 0.0, 0.0, 0.0, 0.0, 0.0, 0.0, 0.0, 0.0, 0.0, 0.0, 0.0, 0.0, 0.0, 0.0, 0.0, 0.0, 0.0, 0.0, 0.0, 0.0, 0.0, 0.0, 0.0, 0.0, 0.0, 0.0, 0.0, 0.0, 0.0, 0.0, 0.0, 0.0, 0.0, 0.0, 0.0, 0.0, 0.0, 0.0, 0.0, 0.0, 0.0, 0.0, 0.0, 0.0, 0.0, 0.0, 0.0, 0.0, 0.0, 0.0, 0.0, 0.0, 0.0, 0.0, 0.0, 0.0, 0.0, 0.0, 0.0, 0.0, 0.0, 0.0, 0.0, 0.0, 0.0, 0.0, 0.0, 0.0, 0.0, 0.0, 0.0, 0.0, 0.0, 0.0, 0.0, 0.0, 0.0, 0.0, 0.0, 0.0, 0.0, 0.0, 0.0, 0.0, 0.0, 0.0, 0.0, 0.0, 0.0, 0.0, 0.0, 0.0, 0.0, 0.0, 0.0, 0.0, 0.0, 0.0, 0.0, 0.0, 0.0, 0.0, 0.0, 0.0, 0.0, 0.0, 0.0, 0.0, 0.0, 0.0, 0.0, 0.0, 0.0, 0.0, 0.0, 0.0, 0.0, 0.0, 0.0, 0.0, 0.0, 0.0, 0.0, 0.0, 0.0, 0.0, 0.0, 0.0, 0.0, 0.0, 0.0, 0.0, 0.0, 0.0, 0.0, 0.0, 0.0, 0.0, 0.0, 0.0, 0.0, 0.0, 0.0, 0.0, 0.0, 0.0, 0.0, 0.0, 0.0, 0.0, 0.0, 0.0, 0.0, 0.0, 0.0, 0.0, 0.0, 0.0, 0.0, 0.0, 0.0, 0.0, 0.0, 0.0, 0.0, 0.0, 0.0, 0.0, 0.0, 0.0, 0.0, 0.0, 0.0, 0.0, 0.0, 0.0, 0.0, 0.0, 0.0, 0.0, 0.0, 0.0, 0.0, 0.0, 0.0, 0.0, 0.0, 0.0, 0.0, 0.0, 0.0, 0.0, 0.0, 0.0, 0.0, 0.0, 0.0, 0.0, 0.0, 0.0, 0.0, 0.0, 0.0, 0.0, 0.0, 0.0, 0.0, 0.0, 0.0, 0.0, 0.0, 0.0, 0.0, 0.0, 0.0, 0.0, 0.0, 0.0, 0.0, 0.0, 0.0, 0.0, 0.0, 0.0, 0.0, 0.0, 0.0, 0.0, 0.0, 0.0, 0.0, 0.0, 0.0, 0.0, 0.0, 0.0, 0.0, 0.0, 0.0, 0.0, 0.0, 0.0, 0.0, 0.0, 0.0, 0.0, 0.0, 0.0, 0.0, 0.0, 0.0, 0.0, 0.0, 0.0, 0.0, 0.0, 0.0, 0.0, 0.0, 0.0, 0.0, 0.0, 0.0, 0.0, 0.0, 0.0, 0.0, 0.0, 0.0, 0.0, 0.0, 0.0, 0.0, 0.0, 0.0, 0.0, 0.0, 0.0, 0.0, 0.0, 0.0, 0.0, 0.0, 0.0, 0.0, 0.0, 0.0, 0.0, 0.0, 0.0, 0.0, 0.0, 0.0, 0.0, 0.0, 0.0, 0.0, 0.0, 0.0, 0.0, 0.0, 0.0, 0.0, 0.0, 0.0, 0.0, 0.0, 0.0, 0.0, 0.0, 0.0, 0.0, 0.0, 0.0, 0.0, 0.0, 0.0, 0.0, 0.0, 0.0, 0.0, 0.0, 0.0, 0.0, 0.0, 0.0, 0.0, 0.0, 0.0, 0.0, 0.0, 0.0, 0.0, 0.0, 0.0, 0.0, 0.0, 0.0, 0.0, 0.0, 0.0, 0.0, 0.0, 0.0, 0.0, 0.0, 0.0, 0.0, 0.0, 0.0, 0.0, 0.0, 0.0, 0.0, 0.0, 0.0, 0.0, 0.0, 0.0, 0.0, 0.0, 0.0, 0.0, 0.0, 0.0, 0.0, 0.0, 0.0, 0.0, 0.0, 0.0, 0.0, 0.0, 0.0, 0.0, 0.0, 0.0, 0.0, 0.0, 0.0, 0.0, 0.0, 0.0, 0.0, 0.0, 0.0, 0.0, 0.0, 0.0, 0.0, 0.0, 0.0, 0.0, 0.0, 0.0, 0.0, 0.0, 0.0, 0.0, 0.0, 0.0, 0.0, 0.0, 0.0, 0.0, 0.0, 0.0, 0.0, 0.0, 0.0, 0.0, 0.0, 0.0, 0.0, 0.0, 0.0, 0.0, 0.0, 0.0, 0.0, 0.0, 0.0, 0.0, 0.0, 0.0, 0.0, 0.0, 0.0, 0.0, 0.0, 0.0, 0.0, 0.0, 0.0, 0.0, 0.0, 0.0, 0.0, 0.0, 0.0, 0.0, 0.0, 0.0, 0.0, 0.0, 0.0, 0.0, 0.0, 0.0, 0.0, 0.0, 0.0, 0.0, 0.0, 0.0, 0.0, 0.0, 0.0, 0.0, 0.0, 0.0, 0.0, 0.0, 0.0, 0.0, 0.0, 0.0, 0.0, 0.0, 0.0, 0.0, 0.0, 0.0, 0.0, 0.0, 0.0, 0.0, 0.0, 0.0, 0.0, 0.0, 0.0, 0.0, 0.0, 0.0, 0.0, 0.0, 0.0, 0.0, 0.0, 0.0, 0.0, 0.0, 0.0, 0.0, 0.0, 0.0, 0.0, 0.0, 0.0, 0.0, 0.0, 0.0, 0.0, 0.0, 0.0, 0.0, 0.0, 0.0, 0.0, 0.0, 0.0, 0.0, 0.0, 0.0, 0.0, 0.0, 0.0, 0.0, 0.0, 0.0, 0.0, 0.0, 0.0, 0.0, 0.0, 0.0, 0.0, 0.0, 0.0, 0.0, 0.0, 0.0, 0.0, 0.0, 0.0, 0.0, 0.0, 0.0, 0.0, 0.0, 0.0, 0.0, 0.0, 0.0, 0.0, 0.0, 0.0, 0.0, 0.0, 0.0, 0.0, 0.0, 0.0, 0.0, 0.0, 0.0, 0.0, 0.0, 0.0, 0.0, 0.0, 0.0, 0.0, 0.0, 0.0, 0.0, 0.0, 0.0, 0.0, 0.0, 0.0, 0.0, 0.0, 0.0, 0.0, 0.0, 0.0, 0.0, 0.0, 0.0, 0.0, 0.0, 0.0, 0.0, 0.0, 0.0, 0.0, 0.0, 0.0, 0.0, 0.0, 0.0, 0.0, 0.0, 0.0, 0.0, 0.0, 0.0, 0.0, 0.0, 0.0, 0.0, 0.0, 0.0, 0.0, 0.0, 0.0, 0.0, 0.0, 0.0, 0.0, 0.0, 0.0, 0.0, 0.0, 0.0, 0.0, 0.0, 0.0, 0.0, 0.0, 0.0, 0.0, 0.0, 0.0, 0.0, 0.0, 0.0, 0.0, 0.0, 0.0, 0.0, 0.0, 0.0, 0.0, 0.0, 0.0, 0.0, 0.0, 0.0, 0.0, 0.0, 0.0, 0.0, 0.0, 0.0, 0.0, 0.0, 0.0, 0.0, 0.0, 0.0, 0.0, 0.0, 0.0, 0.0, 0.0, 0.0, 0.0, 0.0, 0.0, 0.0, 0.0, 0.0, 0.0, 0.0, 0.0, 0.0, 0.0, 0.0, 0.0, 0.0, 0.0, 0.0, 0.0, 0.0, 0.0, 0.0, 0.0, 0.0, 0.0, 0.0, 0.0, 0.0, 0.0, 0.0, 0.0, 0.0, 0.0, 0.0, 0.0, 0.0, 0.0, 0.0, 0.0, 0.0, 0.0, 0.0, 0.0, 0.0, 0.0, 0.0, 0.0, 0.0, 0.0, 0.0, 0.0, 0.0, 0.0, 0.0, 0.0, 0.0, 0.0, 0.0, 0.0, 0.0, 0.0, 0.0, 0.0, 0.0, 0.0, 0.0, 0.0, 0.0, 0.0, 0.0, 0.0, 0.0, 0.0, 0.0, 0.0, 0.0, 0.0, 0.0, 0.0, 0.0, 0.0, 0.0, 0.0, 0.0, 0.0, 0.0, 0.0, 0.0, 0.0, 0.0, 0.0, 0.0, 0.0, 0.0, 0.0, 0.0, 0.0, 0.0, 0.0, 0.0, 0.0, 0.0, 0.0, 0.0, 0.0, 0.0, 0.0, 0.0, 0.0, 0.0, 0.0, 0.0, 0.0, 0.0, 0.0, 0.0, 0.0, 0.0, 0.0, 0.0, 0.0, 0.0, 0.0, 0.0, 0.0, 0.0, 0.0, 0.0, 0.0, 0.0, 0.0, 0.0, 0.0, 0.0, 0.0, 0.0, 0.0, 0.0, 0.0, 0.0, 0.0, 0.0, 0.0, 0.0, 0.0, 0.0, 0.0, 0.0, 0.0, 0.0, 0.0, 0.0, 0.0, 0.0, 0.0, 0.0, 0.0, 0.0, 0.0, 0.0, 0.0, 0.0, 0.0, 0.0, 0.0, 0.0, 0.0, 0.0, 0.0, 0.0, 0.0, 0.0, 0.0, 0.0, 0.0, 0.0, 0.0, 0.0, 0.0, 0.0, 0.0, 0.0, 0.0, 0.0, 0.0, 0.0, 0.0, 0.0, 0.0, 0.0, 0.0, 0.0, 0.0, 0.0, 0.0, 0.0, 0.0, 0.0, 0.0, 0.0, 0.0, 0.0, 0.0, 0.0, 0.0, 0.0, 0.0, 0.0, 0.0, 0.0, 0.0, 0.0, 0.0, 0.0, 0.0, 0.0, 0.0, 0.0, 0.0, 0.0, 0.0, 0.0, 0.0, 0.0, 0.0, 0.0, 0.0, 0.0, 0.0, 0.0, 0.0, 0.0, 0.0, 0.0, 0.0, 0.0, 0.0, 0.0, 0.0, 0.0, 0.0, 0.0, 0.0, 0.0, 0.0, 0.0, 0.0, 0.0, 0.0, 0.0, 0.0, 0.0, 0.0, 0.0, 0.0, 0.0, 0.0, 0.0, 0.0, 0.0, 0.0, 0.0, 0.0, 0.0, 0.0, 0.0, 0.0, 0.0, 0.0, 0.0, 0.0, 0.0, 0.0, 0.0, 0.0, 0.0, 0.0, 0.0, 0.0, 0.0, 0.0, 0.0, 0.0, 0.0, 0.0, 0.0, 0.0, 0.0, 0.0, 0.0, 0.0, 0.0, 0.0, 0.0, 0.0, 0.0, 0.0, 0.0, 0.0, 0.0, 0.0, 0.0, 0.0, 0.0, 0.0, 0.0, 0.0, 0.0, 0.0, 0.0, 0.0, 0.0, 0.0, 0.0, 0.0, 0.0, 0.0, 0.0, 0.0, 0.0, 0.0, 0.0, 0.0, 0.0, 0.0, 0.0, 0.0, 0.0, 0.0, 0.0, 0.0, 0.0, 0.0, 0.0, 0.0, 0.0, 0.0, 0.0, 0.0, 0.0, 0.0, 0.0, 0.0, 0.0, 0.0, 0.0, 0.0, 0.0, 0.0, 0.0, 0.0, 0.0, 0.0, 0.0, 0.0, 0.0, 0.0, 0.0, 0.0, 0.0, 0.0, 0.0, 0.0, 0.0, 0.0, 0.0, 0.0, 0.0, 0.0, 0.0, 0.0, 0.0, 0.0, 0.0, 0.0, 0.0, 0.0, 0.0, 0.0, 0.0, 0.0, 0.0, 0.0, 0.0, 0.0, 0.0, 0.0, 0.0, 0.0, 0.0, 0.0, 0.0, 0.0, 0.0, 0.0, 0.0, 0.0, 0.0, 0.0, 0.0, 0.0, 0.0, 0.0, 0.0, 0.0, 0.0, 0.0, 0.0, 0.0, 0.0, 0.0, 0.0, 0.0, 0.0, 0.0, 0.0, 0.0, 0.0, 0.0, 0.0, 0.0, 0.0, 0.0, 0.0, 0.0, 0.0, 0.0, 0.0, 0.0, 0.0, 0.0, 0.0, 0.0, 0.0, 0.0, 0.0, 0.0, 0.0, 0.0, 0.0, 0.0, 0.0, 0.0, 0.0, 0.0, 0.0, 0.0, 0.0, 0.0, 0.0, 0.0, 0.0, 0.0, 0.0, 0.0, 0.0, 0.0, 0.0, 0.0, 0.0, 0.0, 0.0, 0.0, 0.0, 0.0, 0.0, 0.0, 0.0, 0.0, 0.0, 0.0, 0.0, 0.0, 0.0, 0.0, 0.0, 0.0, 0.0, 0.0, 0.0, 0.0, 0.0, 0.0, 0.0, 0.0, 0.0, 0.0, 0.0, 0.0, 0.0, 0.0, 0.0, 0.0, 0.0, 0.0, 0.0, 0.0, 0.0, 0.0, 0.0, 0.0, 0.0, 0.0, 0.0, 0.0, 0.0, 0.0, 0.0, 0.0, 0.0, 0.0, 0.0, 0.0, 0.0, 0.0, 0.0, 0.0, 0.0, 0.0, 0.0, 0.0, 0.0, 0.0, 0.0, 0.0, 0.0, 0.0, 0.0, 0.0, 0.0, 0.0, 0.0, 0.0, 0.0, 0.0, 0.0, 0.0, 0.0, 0.0, 0.0, 0.0, 0.0, 0.0, 0.0, 0.0, 0.0, 0.0, 0.0, 0.0, 0.0, 0.0, 0.0, 0.0, 0.0, 0.0, 0.0, 0.0, 0.0, 0.0, 0.0, 0.0, 0.0, 0.0, 0.0, 0.0, 0.0, 0.0, 0.0, 0.0, 0.0, 0.0, 0.0, 0.0, 0.0, 0.0, 0.0, 0.0, 0.0, 0.0, 0.0, 0.0, 0.0, 0.0, 0.0, 0.0, 0.0, 0.0, 0.0, 0.0, 0.0, 0.0, 0.0, 0.0, 0.0, 0.0, 0.0, 0.0, 0.0, 0.0, 0.0, 0.0, 0.0, 0.0, 0.0, 0.0, 0.0, 0.0, 0.0, 0.0, 0.0, 0.0, 0.0, 0.0, 0.0, 0.0, 0.0, 0.0, 0.0, 0.0, 0.0, 0.0, 0.0, 0.0, 0.0, 0.0, 0.0, 0.0, 0.0, 0.0, 0.0, 0.0, 0.0, 0.0, 0.0, 0.0, 0.0, 0.0, 0.0, 0.0, 0.0, 0.0, 0.0, 0.0, 0.0, 0.0, 0.0, 0.0, 0.0, 0.0, 0.0, 0.0, 0.0, 0.0, 0.0, 0.0, 0.0, 0.0, 0.0, 0.0, 0.0, 0.0, 0.0, 0.0, 0.0, 0.0, 0.0, 0.0, 0.0, 0.0, 0.0, 0.0, 0.0, 0.0, 0.0, 0.0, 0.0, 0.0, 0.0, 0.0, 0.0, 0.0, 0.0, 0.0, 0.0, 0.0, 0.0, 0.0, 0.0, 0.0, 0.0, 0.0, 0.0, 0.0, 0.0, 0.0, 0.0, 0.0, 0.0, 0.0, 0.0, 0.0, 0.0, 0.0, 0.0, 0.0, 0.0, 0.0, 0.0, 0.0, 0.0, 0.0, 0.0, 0.0, 0.0, 0.0, 0.0, 0.0, 0.0, 0.0, 0.0, 0.0, 0.0, 0.0, 0.0, 0.0, 0.0, 0.0, 0.0, 0.0, 0.0, 0.0, 0.0, 0.0, 0.0, 0.0, 0.0, 0.0, 0.0, 0.0, 0.0, 0.0, 0.0, 0.0, 0.0, 0.0, 0.0, 0.0, 0.0, 0.0, 0.0, 0.0, 0.0, 0.0, 0.0, 0.0, 0.0, 0.0, 0.0, 0.0, 0.0, 0.0, 0.0, 0.0, 0.0, 0.0, 0.0, 0.0, 0.0, 0.0, 0.0, 0.0, 0.0, 0.0, 0.0, 0.0, 0.0, 0.0, 0.0, 0.0, 0.0, 0.0, 0.0, 0.0, 0.0, 0.0, 0.0, 0.0, 0.0, 0.0, 0.0, 0.0, 0.0, 0.0, 0.0, 0.0, 0.0, 0.0, 0.0, 0.0, 0.0, 0.0, 0.0, 0.0, 0.0, 0.0, 0.0, 0.0, 0.0, 0.0, 0.0, 0.0, 0.0, 0.0, 0.0, 0.0, 0.0, 0.0, 0.0, 0.0, 0.0, 0.0, 0.0, 0.0, 0.0, 0.0, 0.0, 0.0, 0.0, 0.0, 0.0, 0.0, 0.0, 0.0, 0.0, 0.0, 0.0, 0.0, 0.0, 0.0, 0.0, 0.0, 0.0, 0.0, 0.0, 0.0, 0.0, 0.0, 0.0, 0.0, 0.0, 0.0, 0.0, 0.0, 0.0, 0.0, 0.0, 0.0, 0.0, 0.0, 0.0, 0.0, 0.0, 0.0, 0.0, 0.0, 0.0, 0.0, 0.0, 0.0, 0.0, 0.0, 0.0, 0.0, 0.0, 0.0, 0.0, 0.0, 0.0, 0.0, 0.0, 0.0, 0.0, 0.0, 0.0, 0.0, 0.0, 0.0, 0.0, 0.0, 0.0, 0.0, 0.0, 0.0, 0.0, 0.0, 0.0, 0.0, 0.0, 0.0, 0.0, 0.0, 0.0, 0.0, 0.0, 0.0, 0.0, 0.0, 0.0, 0.0, 0.0, 0.0, 0.0, 0.0, 0.0, 0.0, 0.0, 0.0, 0.0, 0.0, 0.0, 0.0, 0.0, 0.0, 0.0, 0.0, 0.0, 0.0, 0.0, 0.0, 0.0, 0.0, 0.0, 0.0, 0.0, 0.0, 0.0, 0.0, 0.0, 0.0, 0.0, 0.0, 0.0, 0.0, 0.0, 0.0, 0.0, 0.0, 0.0, 0.0, 0.0, 0.0, 0.0, 0.0, 0.0, 0.0, 0.0, 0.0, 0.0, 0.0, 0.0, 0.0, 0.0, 0.0, 0.0, 0.0, 0.0, 0.0, 0.0, 0.0, 0.0, 0.0, 0.0, 0.0, 0.0, 0.0, 0.0, 0.0, 0.0, 0.0, 0.0, 0.0, 0.0, 0.0, 0.0, 0.0, 0.0, 0.0, 0.0, 0.0, 0.0, 0.0, 0.0, 0.0, 0.0, 0.0, 0.0, 0.0, 0.0, 0.0, 0.0, 0.0, 0.0, 0.0, 0.0, 0.0, 0.0, 0.0, 0.0, 0.0, 0.0, 0.0, 0.0, 0.0, 0.0, 0.0, 0.0, 0.0, 0.0, 0.0, 0.0, 0.0, 0.0, 0.0, 0.0, 0.0, 0.0, 0.0, 0.0, 0.0, 0.0, 0.0, 0.0, 0.0, 0.0, 0.0, 0.0, 0.0, 0.0, 0.0, 0.0, 0.0, 0.0, 0.0, 0.0, 0.0, 0.0, 0.0, 0.0, 0.0, 0.0, 0.0, 0.0, 0.0, 0.0, 0.0, 0.0, 0.0, 0.0, 0.0, 0.0, 0.0, 0.0, 0.0, 0.0, 0.0, 0.0, 0.0, 0.0, 0.0, 0.0, 0.0, 0.0, 0.0, 0.0, 0.0, 0.0, 0.0, 0.0, 0.0, 0.0, 0.0, 0.0, 0.0, 0.0, 0.0, 0.0, 0.0, 0.0, 0.0, 0.0, 0.0, 0.0, 0.0, 0.0, 0.0, 0.0, 0.0, 0.0, 0.0, 0.0, 0.0, 0.0, 0.0, 0.0, 0.0, 0.0, 0.0, 0.0, 0.0, 0.0, 0.0, 0.0, 0.0, 0.0, 0.0, 0.0, 0.0, 0.0, 0.0, 0.0, 0.0, 0.0, 0.0, 0.0, 0.0, 0.0, 0.0, 0.0, 0.0, 0.0, 0.0, 0.0, 0.0, 0.0, 0.0, 0.0, 0.0, 0.0, 0.0, 0.0, 0.0, 0.0, 0.0, 0.0, 0.0, 0.0, 0.0, 0.0, 0.0, 0.0, 0.0, 0.0, 0.0, 0.0, 0.0, 0.0, 0.0, 0.0, 0.0, 0.0, 0.0, 0.0, 0.0, 0.0, 0.0, 0.0, 0.0, 0.0, 0.0, 0.0, 0.0, 0.0, 0.0, 0.0, 0.0, 0.0, 0.0, 0.0, 0.0, 0.0, 0.0, 0.0, 0.0, 0.0, 0.0, 0.0, 0.0, 0.0, 0.0, 0.0, 0.0, 0.0, 0.0, 0.0, 0.0, 0.0, 0.0, 0.0, 0.0, 0.0, 0.0, 0.0, 0.0, 0.0, 0.0, 0.0, 0.0, 0.0, 0.0, 0.0, 0.0, 0.0, 0.0, 0.0, 0.0, 0.0, 0.0, 0.0, 0.0, 0.0, 0.0, 0.0, 0.0, 0.0, 0.0, 0.0, 0.0, 0.0, 0.0, 0.0, 0.0, 0.0, 0.0, 0.0, 0.0, 0.0, 0.0, 0.0, 0.0, 0.0, 0.0, 0.0, 0.0, 0.0, 0.0, 0.0, 0.0, 0.0, 0.0, 0.0, 0.0, 0.0, 0.0, 0.0, 0.0, 0.0, 0.0, 0.0, 0.0, 0.0, 0.0, 0.0, 0.0, 0.0, 0.0, 0.0, 0.0, 0.0, 0.0, 0.0, 0.0, 0.0, 0.0, 0.0, 0.0, 0.0, 0.0, 0.0, 0.0, 0.0, 0.0, 0.0, 0.0, 0.0, 0.0, 0.0, 0.0, 0.0, 0.0, 0.0, 0.0, 0.0, 0.0, 0.0, 0.0, 0.0, 0.0, 0.0, 0.0, 0.0, 0.0, 0.0, 0.0, 0.0, 0.0, 0.0, 0.0, 0.0, 0.0, 0.0, 0.0, 0.0, 0.0, 0.0, 0.0, 0.0, 0.0, 0.0, 0.0, 0.0, 0.0, 0.0, 0.0, 0.0, 0.0, 0.0, 0.0, 0.0, 0.0, 0.0, 0.0, 0.0, 0.0, 0.0, 0.0, 0.0, 0.0, 0.0, 0.0, 0.0, 0.0, 0.0, 0.0, 0.0, 0.0, 0.0, 0.0, 0.0, 0.0, 0.0, 0.0, 0.0, 0.0, 0.0, 0.0, 0.0, 0.0, 0.0, 0.0, 0.0, 0.0, 0.0, 0.0, 0.0, 0.0, 0.0, 0.0, 0.0, 0.0, 0.0, 0.0, 0.0, 0.0, 0.0, 0.0, 0.0, 0.0, 0.0, 0.0, 0.0, 0.0, 0.0, 0.0, 0.0, 0.0, 0.0, 0.0, 0.0, 0.0, 0.0, 0.0, 0.0, 0.0, 0.0, 0.0, 0.0, 0.0, 0.0, 0.0, 0.0, 0.0, 0.0, 0.0, 0.0, 0.0, 0.0, 0.0, 0.0, 0.0, 0.0, 0.0, 0.0, 0.0, 0.0, 0.0, 0.0, 0.0, 0.0, 0.0, 0.0, 0.0, 0.0, 0.0, 0.0, 0.0, 0.0, 0.0, 0.0, 0.0, 0.0, 0.0, 0.0, 0.0, 0.0, 0.0, 0.0, 0.0, 0.0, 0.0, 0.0, 0.0, 0.0, 0.0, 0.0, 0.0, 0.0, 0.0, 0.0, 0.0, 0.0, 0.0, 0.0, 0.0, 0.0, 0.0, 0.0, 0.0, 0.0, 0.0, 0.0, 0.0, 0.0, 0.0, 0.0, 0.0, 0.0, 0.0, 0.0, 0.0, 0.0, 0.0, 0.0, 0.0, 0.0, 0.0, 0.0, 0.0, 0.0, 0.0, 0.0, 0.0, 0.0, 0.0, 0.0, 0.0, 0.0, 0.0, 0.0, 0.0, 0.0, 0.0, 0.0, 0.0, 0.0, 0.0, 0.0, 0.0, 0.0, 0.0, 0.0, 0.0, 0.0, 0.0, 0.0, 0.0, 0.0, 0.0, 0.0, 0.0, 0.0, 0.0, 0.0, 0.0, 0.0, 0.0, 0.0, 0.0, 0.0, 0.0, 0.0, 0.0, 0.0, 0.0, 0.0, 0.0, 0.0, 0.0, 0.0, 0.0, 0.0, 0.0, 0.0, 0.0, 0.0, 0.0, 0.0, 0.0, 0.0, 0.0, 0.0, 0.0, 0.0, 0.0, 0.0, 0.0, 0.0, 0.0, 0.0, 0.0, 0.0, 0.0, 0.0, 0.0, 0.0, 0.0, 0.0, 0.0, 0.0, 0.0, 0.0, 0.0, 0.0, 0.0, 0.0, 0.0, 0.0, 0.0, 0.0, 0.0, 0.0, 0.0, 0.0, 0.0, 0.0, 0.0, 0.0, 0.0, 0.0, 0.0, 0.0, 0.0, 0.0, 0.0, 0.0, 0.0, 0.0, 0.0, 0.0, 0.0, 0.0, 0.0, 0.0, 0.0, 0.0, 0.0, 0.0, 0.0, 0.0, 0.0, 0.0, 0.0, 0.0, 0.0, 0.0, 0.0, 0.0, 0.0, 0.0, 0.0, 0.0, 0.0, 0.0, 0.0, 0.0, 0.0, 0.0, 0.0, 0.0, 0.0, 0.0, 0.0, 0.0, 0.0, 0.0, 0.0, 0.0, 0.0, 0.0, 0.0, 0.0, 0.0, 0.0, 0.0, 0.0, 0.0, 0.0, 0.0, 0.0, 0.0, 0.0, 0.0, 0.0, 0.0, 0.0, 0.0, 0.0, 0.0, 0.0, 0.0, 0.0, 0.0, 0.0, 0.0, 0.0, 0.0, 0.0, 0.0, 0.0, 0.0, 0.0, 0.0, 0.0, 0.0, 0.0, 0.0, 0.0, 0.0, 0.0, 0.0, 0.0, 0.0, 0.0, 0.0, 0.0, 0.0, 0.0, 0.0, 0.0, 0.0, 0.0, 0.0, 0.0, 0.0, 0.0, 0.0, 0.0, 0.0, 0.0, 0.0, 0.0, 0.0, 0.0, 0.0, 0.0, 0.0, 0.0, 0.0, 0.0, 0.0, 0.0, 0.0, 0.0, 0.0, 0.0, 0.0, 0.0, 0.0, 0.0, 0.0, 0.0, 0.0, 0.0, 0.0, 0.0, 0.0, 0.0, 0.0, 0.0, 0.0, 0.0, 0.0, 0.0, 0.0, 0.0, 0.0, 0.0, 0.0, 0.0, 0.0, 0.0, 0.0, 0.0, 0.0, 0.0, 0.0, 0.0, 0.0, 0.0, 0.0, 0.0, 0.0, 0.0, 0.0, 0.0, 0.0, 0.0, 0.0, 0.0, 0.0, 0.0, 0.0, 0.0, 0.0, 0.0, 0.0, 0.0, 0.0, 0.0, 0.0, 0.0, 0.0, 0.0, 0.0, 0.0, 0.0, 0.0, 0.0, 0.0, 0.0, 0.0, 0.0, 0.0, 0.0, 0.0, 0.0, 0.0, 0.0, 0.0, 0.0, 0.0, 0.0, 0.0, 0.0, 0.0, 0.0, 0.0, 0.0, 0.0, 0.0, 0.0, 0.0, 0.0, 0.0, 0.0, 0.0, 0.0, 0.0, 0.0, 0.0, 0.0, 0.0, 0.0, 0.0, 0.0, 0.0, 0.0, 0.0, 0.0, 0.0, 0.0, 0.0, 0.0, 0.0, 0.0, 0.0, 0.0, 0.0, 0.0, 0.0, 0.0, 0.0, 0.0, 0.0, 0.0, 0.0, 0.0, 0.0, 0.0, 0.0, 0.0, 0.0, 0.0, 0.0, 0.0, 0.0, 0.0, 0.0, 0.0, 0.0, 0.0, 0.0, 0.0, 0.0, 0.0, 0.0, 0.0, 0.0, 0.0, 0.0, 0.0, 0.0, 0.0, 0.0, 0.0, 0.0, 0.0, 0.0])
me_cube.materials.append(mat_skin)
me_cube.materials.append(mat_lip)
me_cube.use_remesh_preserve_volume = False
me_cube.use_remesh_preserve_attributes = False
me_cube.use_mirror_vertex_groups = False
me_cube.update()

# ---- objects
ob_cube = bpy.data.objects.new('Cube', me_cube_001)
ob_camerafollowempty = bpy.data.objects.new('CameraFollowEmpty', None)
ob_trilamp_back = bpy.data.objects.new('TriLamp-Back', light_trilamp_back)
ob_trilamp_fill = bpy.data.objects.new('TriLamp-Fill', light_trilamp_fill)
ob_trilamp_key = bpy.data.objects.new('TriLamp-Key', light_trilamp_key_002)
ob_camera = bpy.data.objects.new('Camera', cam_camera)
ob_plane = bpy.data.objects.new('Plane', me_plane)
ob_front = bpy.data.objects.new('Front', None)
ob_side = bpy.data.objects.new('Side', None)
ob_side_eye_allign = bpy.data.objects.new('Side-eye allign', None)
ob_tempeye = bpy.data.objects.new('TempEye', me_cube_002)
ob_tempeye2 = bpy.data.objects.new('TempEye2', me_cube_003)
ob_main_face = bpy.data.objects.new('Main_Face', me_cube)

# ---- transforms, parenting, visibility, modifiers, constraints
ob_cube.location = (-0.2997, -5.722e-08, 0.4259)
ob_cube.scale = (0.3015, 0.3015, 0.3015)
ob_cube.display_type = 'WIRE'
ob_cube.lineart.crease_threshold = 0.0
_m = ob_cube.modifiers.new('Mirror', 'MIRROR')
_m.use_axis = (False, True, False)
_m.use_clip = True
_m = ob_cube.modifiers.new('Subdivision', 'SUBSURF')
_m.uv_smooth = 'PRESERVE_CORNERS'
_m.levels = 3
ob_camerafollowempty.location = (0.0, 0.0, 0.0)
ob_camerafollowempty.rotation_euler = (0.0, 0.0, 0.5547)
ob_camerafollowempty.scale = (0.3393, 0.3393, 0.3393)
ob_camerafollowempty.hide_viewport = True
ob_camerafollowempty.lineart.crease_threshold = 0.0
_c = ob_camerafollowempty.constraints.new('COPY_LOCATION'); _c.name = 'Copy Location'
_c.target = ob_main_face
ob_trilamp_back.location = (-4.455, -0.9305, 4.1)
ob_trilamp_back.hide_select = True
ob_trilamp_back.lineart.crease_threshold = 0.0
_c = ob_trilamp_back.constraints.new('TRACK_TO'); _c.name = 'Track To'
_c.target = ob_main_face
ob_trilamp_fill.location = (4.454, 0.1511, 4.1)
ob_trilamp_fill.hide_select = True
ob_trilamp_fill.lineart.crease_threshold = 0.0
_c = ob_trilamp_fill.constraints.new('TRACK_TO'); _c.name = 'Track To'
_c.target = ob_main_face
ob_trilamp_key.location = (1.561, -4.207, 4.1)
ob_trilamp_key.hide_select = True
ob_trilamp_key.lineart.crease_threshold = 0.0
_c = ob_trilamp_key.constraints.new('TRACK_TO'); _c.name = 'Track To'
_c.target = ob_main_face
ob_camera.parent = ob_camerafollowempty
ob_camera.matrix_parent_inverse = Matrix(((2.948, -0.0, 0.0, 0.1411), (-0.0, 2.948, -0.0, 0.0), (0.0, 0.0, 2.948, -0.2098), (-0.0, 0.0, -0.0, 1.0)))
ob_camera.location = (1.119, -0.9815, 0.6475)
ob_camera.rotation_euler = (1.326, 1.772e-07, 0.8831)
ob_camera.lock_rotations_4d = False
ob_camera.empty_display_type = 'ARROWS'
ob_camera.color = (0.0, 0.0, 0.0, 0.0)
ob_camera.hide_viewport = True
ob_camera.display_type = 'WIRE'
ob_camera.lineart.crease_threshold = 0.0
ob_plane.location = (0.0, 0.0, -0.7283)
ob_plane.scale = (2.304, 2.304, 2.304)
ob_plane.display_type = 'BOUNDS'
ob_plane.display.show_shadows = False
ob_plane.lineart.crease_threshold = 0.0
_m = ob_plane.modifiers.new('Subdivision', 'SUBSURF')
_m.uv_smooth = 'PRESERVE_CORNERS'
_m.levels = 2
_m = ob_plane.modifiers.new('Solidify', 'SOLIDIFY')
_m.thickness = 0.051
_m.use_rim_only = True
_m = ob_plane.modifiers.new('Bevel', 'BEVEL')
_m.width = 0.004
_m.width_pct = 0.004
_m.segments = 2
_m.limit_method = 'NONE'
ob_front.location = (-1.371, 0.0497, 0.2188)
ob_front.rotation_euler = (1.571, -0.0, 1.571)
ob_front.scale = (0.6543, 0.6543, 0.6543)
ob_front.empty_display_type = 'IMAGE'
ob_front.empty_display_size = 5.0
ob_front.use_empty_image_alpha = True
ob_front.color = (1.0, 1.0, 1.0, 0.5)
ob_front.hide_select = True
ob_front.lineart.crease_threshold = 0.0
ob_side.location = (-0.3902, 0.0, 0.2179)
ob_side.rotation_euler = (1.571, -0.0, 3.142)
ob_side.scale = (0.671, 0.671, 0.671)
ob_side.empty_display_type = 'IMAGE'
ob_side.empty_display_size = 5.0
ob_side.use_empty_image_alpha = True
ob_side.color = (1.0, 1.0, 1.0, 0.5)
ob_side.lineart.crease_threshold = 0.0
ob_side_eye_allign.location = (-0.3902, 0.0, 0.2002)
ob_side_eye_allign.rotation_euler = (1.571, -0.0, 3.142)
ob_side_eye_allign.scale = (0.671, 0.671, 0.671)
ob_side_eye_allign.empty_display_type = 'IMAGE'
ob_side_eye_allign.empty_display_size = 5.0
ob_side_eye_allign.use_empty_image_alpha = True
ob_side_eye_allign.color = (1.0, 1.0, 1.0, 0.5)
ob_side_eye_allign.lineart.crease_threshold = 0.0
ob_tempeye.location = (0.0, 0.0, 0.0)
ob_tempeye.hide_viewport = True
ob_tempeye.lineart.crease_threshold = 0.0
_m = ob_tempeye.modifiers.new('Mirror', 'MIRROR')
_m.use_axis = (False, True, False)
_m = ob_tempeye.modifiers.new('Solidify', 'SOLIDIFY')
_m.thickness = 0.002
_m = ob_tempeye.modifiers.new('Subdivision', 'SUBSURF')
_m.uv_smooth = 'PRESERVE_CORNERS'
ob_tempeye2.location = (-0.04786, 0.0, 0.07117)
ob_tempeye2.scale = (0.07762, 0.07762, 0.07762)
ob_tempeye2.lock_rotations_4d = False
ob_tempeye2.empty_display_type = 'ARROWS'
ob_tempeye2.hide_viewport = True
ob_tempeye2.lineart.crease_threshold = 0.0
_vg = ob_tempeye2.vertex_groups.new(name='Inside Mouth')
_m = ob_tempeye2.modifiers.new('Mirror', 'MIRROR')
_m.use_axis = (False, True, False)
_m.use_clip = True
_m = ob_tempeye2.modifiers.new('Subdivision', 'SUBSURF')
_m.uv_smooth = 'PRESERVE_CORNERS'
_m.levels = 2
_m.render_levels = 4
ob_main_face.location = (-0.04786, 0.0, 0.07117)
ob_main_face.scale = (0.07762, 0.07762, 0.07762)
ob_main_face.lock_rotations_4d = False
ob_main_face.empty_display_type = 'ARROWS'
ob_main_face.lineart.crease_threshold = 0.0
_vg = ob_main_face.vertex_groups.new(name='Inside Mouth')
_vg = ob_main_face.vertex_groups.new(name='Chin_Test')
_vg.add([3, 36, 83, 374, 375, 376, 377, 378, 379, 380, 381, 382, 383, 384, 385, 386, 387, 388, 389, 390, 391, 392, 393, 394, 395, 396, 397, 398, 399, 400, 401, 402, 403, 404, 405, 406, 407, 408, 409, 410, 411, 412], 1.0, 'REPLACE')
_m = ob_main_face.modifiers.new('Mirror', 'MIRROR')
_m.use_axis = (False, True, False)
_m.use_clip = True
_m = ob_main_face.modifiers.new('Subdivision', 'SUBSURF')
_m.uv_smooth = 'PRESERVE_CORNERS'
_m.levels = 2
_m.render_levels = 4
_m = ob_main_face.modifiers.new('Shrinkwrap', 'SHRINKWRAP')
_m.target = ob_cube
_m.vertex_group = 'Chin_Test'
_m = ob_main_face.modifiers.new('Decimate', 'DECIMATE')
_m.ratio = 0.02252
_m.use_symmetry = True

# ---- collection membership
scene.collection.objects.link(ob_cube)
col_camerastuff.objects.link(ob_camerafollowempty)
col_camerastuff.objects.link(ob_trilamp_back)
col_camerastuff.objects.link(ob_trilamp_fill)
col_camerastuff.objects.link(ob_trilamp_key)
col_camerastuff.objects.link(ob_camera)
col_camerastuff.objects.link(ob_plane)
col_referense.objects.link(ob_front)
col_referense.objects.link(ob_side)
col_referense.objects.link(ob_side_eye_allign)
col_model.objects.link(ob_tempeye)
col_model.objects.link(ob_tempeye2)
col_model.objects.link(ob_main_face)

# ---- scene / render settings (as saved in the file)
scene.camera = ob_camera
scene.frame_start = 1; scene.frame_end = 1800; scene.frame_set(159)
scene.render.engine = 'BLENDER_EEVEE_NEXT'
scene.render.fps = 30
scene.cycles.use_denoising = False
scene.cycles.samples = 128
scene.cycles.sampling_pattern = 'TABULATED_SOBOL'
scene.cycles.use_adaptive_sampling = False
scene.cycles.adaptive_threshold = 0.0
scene.cycles.use_light_tree = False
scene.eevee.use_taa_reprojection = False
scene.eevee.gtao_distance = 2.041
scene.view_settings.view_transform = 'Filmic'
bpy.context.view_layer.update()
